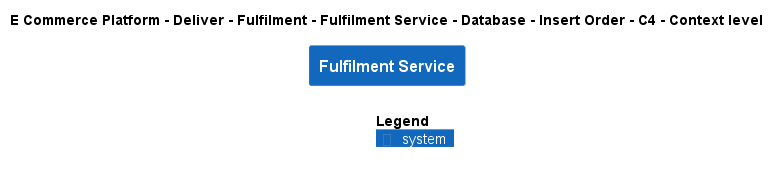

The diagram above was rendered by PlantUML. Its source (embedded in the PNG):
@startuml
!include ..\..\..\..\..\..\..\..\..\.c4s\C4_Context.puml

AddElementTag("c4interflow:lifecycle:new", $bgColor=green, $fontColor=#ffffff, $borderColor=green, $shadowing="False")
AddElementTag("c4interflow:lifecycle:changed", $bgColor=orange, $fontColor=#ffffff, $borderColor=orange, $shadowing="False")
AddElementTag("c4interflow:lifecycle:removed", $bgColor=red, $fontColor=#ffffff, $borderColor=red, $shadowing="False")

AddRelTag("c4interflow:lifecycle:new", $textColor=green, $lineColor=green)
AddRelTag("c4interflow:lifecycle:changed", $textColor=orange, $lineColor=orange)
AddRelTag("c4interflow:lifecycle:removed", $textColor=red, $lineColor=red)

SHOW_PERSON_PORTRAIT()
LAYOUT_TOP_DOWN()

skinparam linetype polyline

title E Commerce Platform - Deliver - Fulfilment - Fulfilment Service - Database - Insert Order - C4 - Context level

System(ECommercePlatform.Deliver.Fulfilment.SoftwareSystems.FulfilmentService, "Fulfilment Service", "")



SHOW_LEGEND()
@enduml